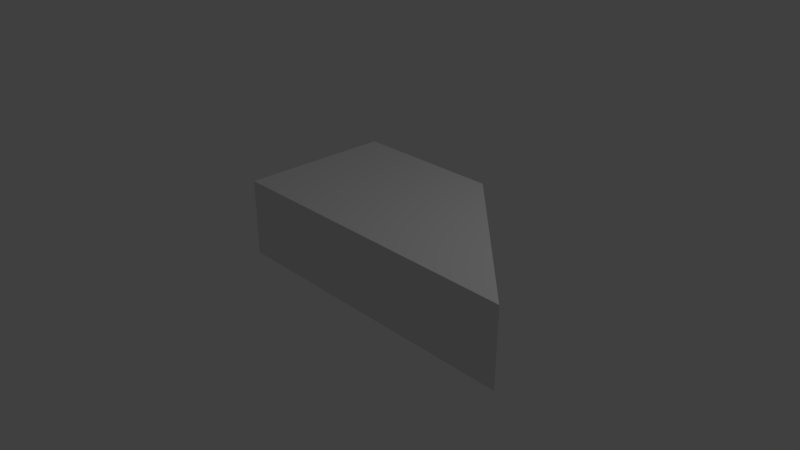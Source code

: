 # Source: trapezoid2.blend  (saved by Blender 2.79.0; exported with 4.5.12 LTS)
import bpy
from mathutils import Matrix  # noqa: F401  (used for matrix-valued properties, if any)

bpy.ops.wm.read_factory_settings(use_empty=True)
scene = bpy.context.scene
scene.name = 'Scene'

# ---- collections
col_collection_1 = bpy.data.collections.new('Collection 1'); scene.collection.children.link(col_collection_1)

# ---- world
world_world = bpy.data.worlds.new('World'); scene.world = world_world
world_world.color = (0.05088, 0.05088, 0.05088)
world_world.use_sun_shadow = False
world_world.sun_shadow_jitter_overblur = 0.0
world_world.cycles.sampling_method = 'MANUAL'

# ---- cameras
cam_camera = bpy.data.cameras.new('Camera')
cam_camera.clip_end = 100.0
cam_camera.lens = 35.0
cam_camera.sensor_width = 32.0
cam_camera.sensor_height = 18.0
cam_camera.ortho_scale = 7.314
cam_camera.dof.focus_distance = 0.0
cam_camera.dof.aperture_fstop = 128.0

# ---- lights
light_lamp = bpy.data.lights.new('Lamp', 'POINT')
light_lamp.transmission_factor = 0.0
light_lamp.cutoff_distance = 30.0
light_lamp.energy = 100.0
light_lamp.shadow_buffer_clip_start = 1.001
light_lamp.shadow_soft_size = 0.1
light_lamp.shadow_maximum_resolution = 0.006
light_lamp.use_absolute_resolution = True

# ---- meshes
me_plane = bpy.data.meshes.new('Plane')
me_plane.from_pydata([(-1.0, -1.0, 0.0), (3.0, -1.0, 0.0), (-1.0, 1.0, 0.0), (1.0, 1.0, 0.0), (-1.0, 1.0, 0.0), (-1.0, -1.0, 0.0), (3.0, -1.0, 0.0), (1.0, 1.0, 0.0), (-1.0, 1.0, 1.0), (-1.0, -1.0, 1.0), (3.0, -1.0, 1.0), (1.0, 1.0, 1.0)], [], [(0, 2, 3, 1), (7, 4, 8, 11), (1, 3, 7, 6), (2, 0, 5, 4), (3, 2, 4, 7), (0, 1, 6, 5), (9, 10, 11, 8), (5, 6, 10, 9), (6, 7, 11, 10), (4, 5, 9, 8)])
me_plane.use_remesh_preserve_volume = False
me_plane.use_remesh_preserve_attributes = False
me_plane.use_mirror_vertex_groups = False
me_plane.update()

# ---- objects
ob_plane = bpy.data.objects.new('Plane', me_plane)
ob_lamp = bpy.data.objects.new('Lamp', light_lamp)
ob_camera = bpy.data.objects.new('Camera', cam_camera)

# ---- transforms, parenting, visibility, modifiers, constraints
ob_plane.location = (0.0, 0.0, 0.0)
ob_plane.lineart.crease_threshold = 0.0
ob_lamp.location = (4.076, 1.005, 5.904)
ob_lamp.rotation_euler = (0.6503, 0.05522, 1.866)
ob_lamp.lock_rotations_4d = False
ob_lamp.empty_display_type = 'ARROWS'
ob_lamp.color = (0.0, 0.0, 0.0, 0.0)
ob_lamp.lineart.crease_threshold = 0.0
ob_camera.location = (7.481, -6.508, 5.344)
ob_camera.rotation_euler = (1.109, 0.0, 0.8149)
ob_camera.lock_rotations_4d = False
ob_camera.empty_display_type = 'ARROWS'
ob_camera.color = (0.0, 0.0, 0.0, 0.0)
ob_camera.display_type = 'WIRE'
ob_camera.lineart.crease_threshold = 0.0

# ---- collection membership
col_collection_1.objects.link(ob_plane)
col_collection_1.objects.link(ob_lamp)
col_collection_1.objects.link(ob_camera)

# ---- scene / render settings (as saved in the file)
scene.camera = ob_camera
scene.frame_start = 1; scene.frame_end = 250; scene.frame_set(1)
scene.render.engine = 'BLENDER_EEVEE_NEXT'
scene.render.resolution_percentage = 50
scene.render.dither_intensity = 0.0
scene.cycles.use_denoising = False
scene.cycles.samples = 128
scene.cycles.sampling_pattern = 'TABULATED_SOBOL'
scene.cycles.use_adaptive_sampling = False
scene.cycles.use_light_tree = False
scene.cycles.blur_glossy = 0.0
scene.cycles.sample_clamp_indirect = 0.0
scene.view_settings.view_transform = 'Standard'
bpy.context.view_layer.update()
